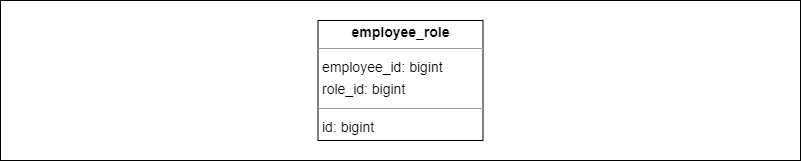

The diagram above was exported from draw.io. Its source (the exported page's mxGraphModel, read from the mxfile embedded in the PNG):
<mxGraphModel dx="1588" dy="876" grid="1" gridSize="10" guides="1" tooltips="1" connect="1" arrows="1" fold="1" page="1" pageScale="1" pageWidth="827" pageHeight="1169" math="0" shadow="0">
  <root>
    <mxCell id="0" />
    <mxCell id="1" parent="0" />
    <mxCell id="_3ThF_XgtfRtDTtKPmcy-1" value="" style="rounded=0;whiteSpace=wrap;html=1;" vertex="1" parent="1">
      <mxGeometry x="14" y="10" width="800" height="160" as="geometry" />
    </mxCell>
    <mxCell id="_3ThF_XgtfRtDTtKPmcy-17" value="&lt;p style=&quot;margin:0px;margin-top:4px;text-align:center;&quot;&gt;&lt;b&gt;employee_role&lt;/b&gt;&lt;/p&gt;&lt;hr size=&quot;1&quot;&gt;&lt;p style=&quot;margin:0 0 0 4px;line-height:1.6;&quot;&gt;employee_id: bigint&lt;br&gt;&lt;/p&gt;&lt;p style=&quot;margin:0 0 0 4px;line-height:1.6;&quot;&gt;role_id: bigint&lt;/p&gt;&lt;hr size=&quot;1&quot;&gt;&lt;p style=&quot;margin:0 0 0 4px;line-height:1.6;&quot;&gt; id: bigint&lt;/p&gt;" style="verticalAlign=top;align=left;overflow=fill;fontSize=14;fontFamily=Helvetica;html=1;rounded=0;shadow=0;comic=0;labelBackgroundColor=none;strokeWidth=1;" vertex="1" parent="1">
      <mxGeometry x="331.5" y="30" width="165" height="120" as="geometry" />
    </mxCell>
  </root>
</mxGraphModel>